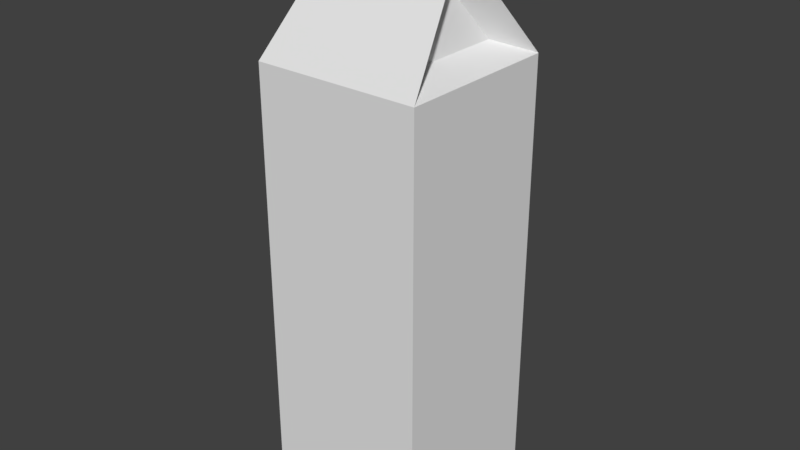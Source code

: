 # Source: milk_carton.blend  (saved by Blender 2.79.0; exported with 4.5.12 LTS)
import bpy
from mathutils import Matrix  # noqa: F401  (used for matrix-valued properties, if any)

bpy.ops.wm.read_factory_settings(use_empty=True)
scene = bpy.context.scene
scene.name = 'Scene'

# ---- collections
col_collection_1 = bpy.data.collections.new('Collection 1'); scene.collection.children.link(col_collection_1)

# ---- world
world_world = bpy.data.worlds.new('World'); scene.world = world_world
world_world.color = (0.05088, 0.05088, 0.05088)
world_world.use_sun_shadow = False
world_world.sun_shadow_jitter_overblur = 0.0
world_world.cycles.sampling_method = 'MANUAL'

# ---- meshes
me_cube_001 = bpy.data.meshes.new('Cube.001')
me_cube_001.from_pydata([(-0.096, 0.0, -0.096), (-0.096, 0.0, 0.096), (-0.096, 0.512, -0.096), (-0.096, 0.512, 0.096), (0.096, 0.0, -0.096), (0.096, 0.0, 0.096), (0.096, 0.512, -0.096), (0.096, 0.512, 0.096), (-0.07189, 0.6251, 0.005203), (-0.07189, 0.6251, -0.005203), (0.07189, 0.6251, -0.005203), (0.07189, 0.6251, 0.005203), (-0.07189, 0.6589, 0.005203), (-0.07189, 0.6589, -0.005203), (0.07189, 0.6589, -0.005203), (0.07189, 0.6589, 0.005203), (-0.06317, 0.5286, 0.0576), (-0.06317, 0.5286, -0.0576), (0.06317, 0.5286, 0.0576), (0.06317, 0.5286, -0.0576), (-0.0487, 0.5965, 0.003122), (-0.0487, 0.5965, -0.003122), (0.0487, 0.5965, 0.003122), (0.0487, 0.5965, -0.003122)], [], [(0, 1, 3, 2), (3, 7, 11, 8), (6, 7, 5, 4), (4, 5, 1, 0), (2, 6, 4, 0), (7, 3, 1, 5), (8, 11, 15, 12), (11, 7, 18, 22), (9, 2, 17, 21), (6, 2, 9, 10), (13, 12, 15, 14), (9, 8, 12, 13), (11, 10, 14, 15), (10, 9, 13, 14), (17, 16, 20, 21), (18, 19, 23, 22), (2, 3, 16, 17), (8, 9, 21, 20), (6, 10, 23, 19), (3, 8, 20, 16), (7, 6, 19, 18), (10, 11, 22, 23)])
_uv = me_cube_001.uv_layers.new(name='UVMap')
_uv.uv.foreach_set('vector', [0.552, 0.9817, 0.5261, 0.9817, 0.5261, 0.9558, 0.552, 0.9558, 0.5443, 0.9779, 0.526, 0.9779, 0.526, 0.9596, 0.5443, 0.9596, 0.552, 0.9817, 0.5261, 0.9817, 0.5261, 0.9558, 0.552, 0.9558, 0.1731, 0.9856, 0.1472, 0.9856, 0.1472, 0.9597, 0.1731, 0.9597, 0.1731, 0.9856, 0.1472, 0.9856, 0.1472, 0.9597, 0.1731, 0.9597, 0.1731, 0.9856, 0.1472, 0.9856, 0.1472, 0.9597, 0.1731, 0.9597, 0.1731, 0.9856, 0.1472, 0.9856, 0.1472, 0.9597, 0.1731, 0.9597, 0.1731, 0.9856, 0.1472, 0.9856, 0.1472, 0.9597, 0.1731, 0.9597, 0.1731, 0.9856, 0.1472, 0.9856, 0.1472, 0.9597, 0.1731, 0.9597, 0.5443, 0.9779, 0.526, 0.9779, 0.526, 0.9596, 0.5443, 0.9596, 0.1731, 0.9856, 0.1472, 0.9856, 0.1472, 0.9597, 0.1731, 0.9597, 0.1731, 0.9856, 0.1472, 0.9856, 0.1472, 0.9597, 0.1731, 0.9597, 0.1731, 0.9856, 0.1472, 0.9856, 0.1472, 0.9597, 0.1731, 0.9597, 0.1731, 0.9856, 0.1472, 0.9856, 0.1472, 0.9597, 0.1731, 0.9597, 0.5341, 0.9755, 0.5206, 0.9755, 0.5206, 0.962, 0.5341, 0.962, 0.5341, 0.9755, 0.5206, 0.9755, 0.5206, 0.962, 0.5341, 0.962, 0.1731, 0.9856, 0.1472, 0.9856, 0.1472, 0.9597, 0.1731, 0.9597, 0.1731, 0.9856, 0.1472, 0.9856, 0.1472, 0.9597, 0.1731, 0.9597, 0.1731, 0.9856, 0.1472, 0.9856, 0.1472, 0.9597, 0.1731, 0.9597, 0.1731, 0.9856, 0.1472, 0.9856, 0.1472, 0.9597, 0.1731, 0.9597, 0.1731, 0.9856, 0.1472, 0.9856, 0.1472, 0.9597, 0.1731, 0.9597, 0.1731, 0.9856, 0.1472, 0.9856, 0.1472, 0.9597, 0.1731, 0.9597])
me_cube_001.use_remesh_preserve_volume = False
me_cube_001.use_remesh_preserve_attributes = False
me_cube_001.use_mirror_vertex_groups = False
me_cube_001.update()

# ---- objects
ob_milk_carton = bpy.data.objects.new('milk_carton', me_cube_001)

# ---- transforms, parenting, visibility, modifiers, constraints
ob_milk_carton.location = (0.0, 0.0, 0.0)
ob_milk_carton.rotation_euler = (1.571, 2.22e-16, 2.22e-16)
ob_milk_carton.lineart.crease_threshold = 0.0

# ---- collection membership
col_collection_1.objects.link(ob_milk_carton)

# ---- scene / render settings (as saved in the file)
scene.frame_start = 1; scene.frame_end = 250; scene.frame_set(1)
scene.render.engine = 'BLENDER_EEVEE_NEXT'
scene.render.resolution_percentage = 50
scene.render.dither_intensity = 0.0
scene.cycles.use_denoising = False
scene.cycles.samples = 128
scene.cycles.sampling_pattern = 'TABULATED_SOBOL'
scene.cycles.use_adaptive_sampling = False
scene.cycles.use_light_tree = False
scene.cycles.blur_glossy = 0.0
scene.cycles.sample_clamp_indirect = 0.0
scene.view_settings.view_transform = 'Standard'
bpy.context.view_layer.update()

# ---- added for rendering (the .blend has no active camera and no usable light): camera, sun
cam_auto = bpy.data.cameras.new('AutoCamera')
cam_auto.lens = 50.0
cam_auto.sensor_width = 36.0
cam_auto.clip_end = 1000.0
ob_auto_camera = bpy.data.objects.new('AutoCamera', cam_auto)
scene.collection.objects.link(ob_auto_camera)
ob_auto_camera.location = (0.65939, -0.791268, 0.856976)
ob_auto_camera.rotation_euler = (1.09748, -7.21219e-08, 0.694738)
scene.camera = ob_auto_camera
light_auto_sun = bpy.data.lights.new('AutoSun', 'SUN')
light_auto_sun.energy = 3.0
light_auto_sun.angle = 0.0523599
ob_auto_sun = bpy.data.objects.new('AutoSun', light_auto_sun)
scene.collection.objects.link(ob_auto_sun)
ob_auto_sun.rotation_euler = (0.872665, 0.174533, 0.523599)
bpy.context.view_layer.update()
